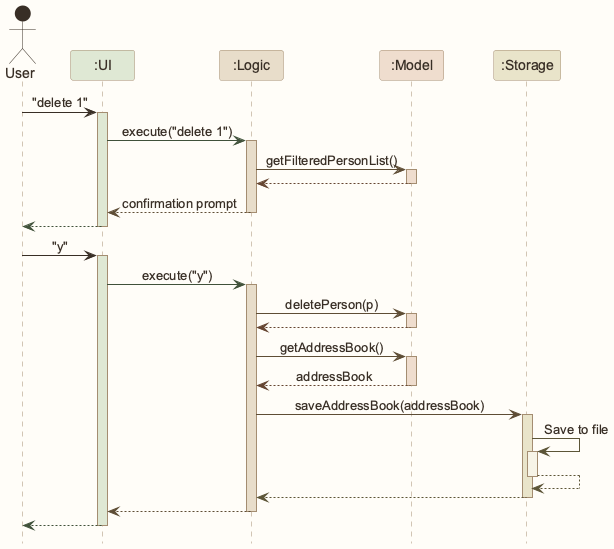

The diagram above was rendered by PlantUML. Its source (embedded in the PNG):
@startuml
!pragma layout smetana
!include style.puml
skinparam ArrowFontStyle plain

Actor User as user USER_COLOR
Participant ":UI" as ui UI_COLOR
Participant ":Logic" as logic LOGIC_COLOR
Participant ":Model" as model MODEL_COLOR
Participant ":Storage" as storage STORAGE_COLOR

user -[USER_COLOR]> ui : "delete 1"
activate ui UI_COLOR

ui -[UI_COLOR_T4]> logic : execute("delete 1")
activate logic LOGIC_COLOR

logic -[LOGIC_COLOR_T4]> model : getFilteredPersonList()
activate model MODEL_COLOR

model --[MODEL_COLOR_T4]> logic
deactivate model

logic --[LOGIC_COLOR_T4]> ui : confirmation prompt
deactivate logic

ui--[UI_COLOR_T4]> user
deactivate ui

user -[USER_COLOR]> ui : "y"
activate ui UI_COLOR

ui -[UI_COLOR_T4]> logic : execute("y")
activate logic LOGIC_COLOR

logic -[LOGIC_COLOR_T4]> model : deletePerson(p)
activate model MODEL_COLOR

model --[MODEL_COLOR_T4]> logic
deactivate model

logic -[LOGIC_COLOR_T4]> model : getAddressBook()
activate model MODEL_COLOR
model --[MODEL_COLOR_T4]> logic : addressBook
deactivate model

logic -[LOGIC_COLOR_T4]> storage : saveAddressBook(addressBook)
activate storage STORAGE_COLOR

storage -[STORAGE_COLOR_T4]> storage : Save to file
activate storage STORAGE_COLOR_T1
storage --[STORAGE_COLOR_T4]> storage
deactivate storage

storage --[STORAGE_COLOR_T4]> logic
deactivate storage

logic --[LOGIC_COLOR_T4]> ui
deactivate logic

ui--[UI_COLOR_T4]> user
deactivate ui
@enduml